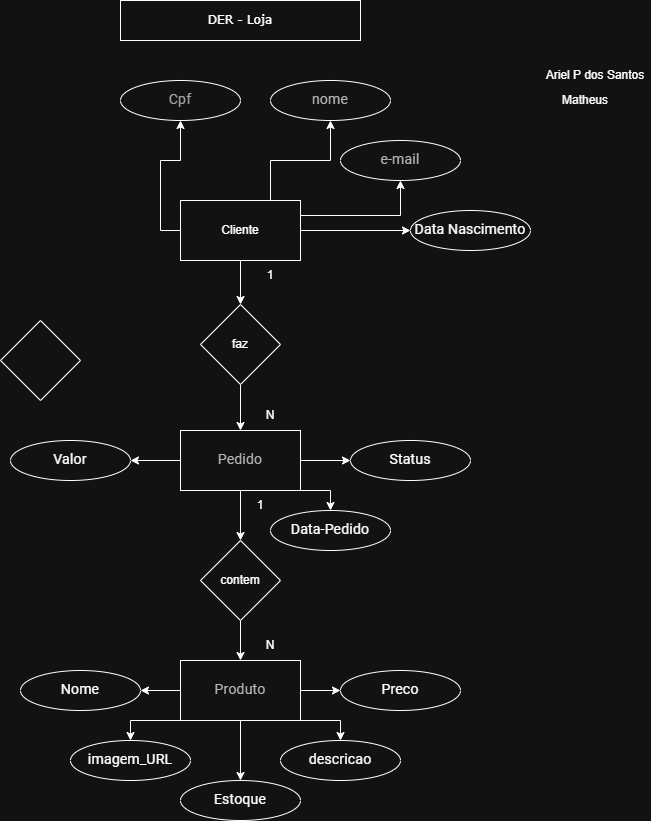

The diagram above was exported from draw.io. Its source (the exported page's mxGraphModel, read from the mxfile embedded in the PNG):
<mxGraphModel dx="523" dy="336" grid="1" gridSize="10" guides="1" tooltips="1" connect="1" arrows="1" fold="1" page="1" pageScale="1" pageWidth="1169" pageHeight="827" math="0" shadow="0">
  <root>
    <mxCell id="0" />
    <mxCell id="1" parent="0" />
    <mxCell id="qstPFVsoZjKUNxWN-j35-1" value="&lt;font face=&quot;Verdana&quot;&gt;DER - Loja&lt;/font&gt;" style="rounded=0;whiteSpace=wrap;html=1;hachureGap=4;fontFamily=Architects Daughter;fontSource=https%3A%2F%2Ffonts.googleapis.com%2Fcss%3Ffamily%3DArchitects%2BDaughter;labelBackgroundColor=none;" vertex="1" parent="1">
      <mxGeometry x="390" y="30" width="240" height="40" as="geometry" />
    </mxCell>
    <mxCell id="qstPFVsoZjKUNxWN-j35-5" value="" style="rhombus;whiteSpace=wrap;html=1;" vertex="1" parent="1">
      <mxGeometry x="270" y="350" width="80" height="80" as="geometry" />
    </mxCell>
    <mxCell id="qstPFVsoZjKUNxWN-j35-6" value="&lt;span style=&quot;color: rgb(60, 64, 67); font-family: Roboto, Arial, sans-serif; font-size: 14px; letter-spacing: 0.2px; text-align: left; background-color: rgb(255, 255, 255);&quot;&gt;nome&lt;/span&gt;" style="ellipse;whiteSpace=wrap;html=1;" vertex="1" parent="1">
      <mxGeometry x="540" y="110" width="120" height="40" as="geometry" />
    </mxCell>
    <mxCell id="qstPFVsoZjKUNxWN-j35-17" style="edgeStyle=orthogonalEdgeStyle;rounded=0;orthogonalLoop=1;jettySize=auto;html=1;exitX=0.5;exitY=1;exitDx=0;exitDy=0;entryX=0.5;entryY=0;entryDx=0;entryDy=0;" edge="1" parent="1" source="qstPFVsoZjKUNxWN-j35-8" target="qstPFVsoZjKUNxWN-j35-14">
      <mxGeometry relative="1" as="geometry" />
    </mxCell>
    <mxCell id="qstPFVsoZjKUNxWN-j35-23" style="edgeStyle=orthogonalEdgeStyle;rounded=0;orthogonalLoop=1;jettySize=auto;html=1;exitX=1;exitY=0.5;exitDx=0;exitDy=0;fontFamily=Helvetica;fontSize=12;fontColor=default;" edge="1" parent="1" source="qstPFVsoZjKUNxWN-j35-8" target="qstPFVsoZjKUNxWN-j35-22">
      <mxGeometry relative="1" as="geometry" />
    </mxCell>
    <mxCell id="qstPFVsoZjKUNxWN-j35-27" style="edgeStyle=orthogonalEdgeStyle;rounded=0;orthogonalLoop=1;jettySize=auto;html=1;exitX=1;exitY=0.25;exitDx=0;exitDy=0;fontFamily=Helvetica;fontSize=12;fontColor=default;" edge="1" parent="1" source="qstPFVsoZjKUNxWN-j35-8" target="qstPFVsoZjKUNxWN-j35-12">
      <mxGeometry relative="1" as="geometry" />
    </mxCell>
    <mxCell id="qstPFVsoZjKUNxWN-j35-28" style="edgeStyle=orthogonalEdgeStyle;rounded=0;orthogonalLoop=1;jettySize=auto;html=1;exitX=0.75;exitY=0;exitDx=0;exitDy=0;entryX=0.5;entryY=1;entryDx=0;entryDy=0;fontFamily=Helvetica;fontSize=12;fontColor=default;" edge="1" parent="1" source="qstPFVsoZjKUNxWN-j35-8" target="qstPFVsoZjKUNxWN-j35-6">
      <mxGeometry relative="1" as="geometry" />
    </mxCell>
    <mxCell id="qstPFVsoZjKUNxWN-j35-29" style="edgeStyle=orthogonalEdgeStyle;rounded=0;orthogonalLoop=1;jettySize=auto;html=1;exitX=0;exitY=0.5;exitDx=0;exitDy=0;entryX=0.5;entryY=1;entryDx=0;entryDy=0;fontFamily=Helvetica;fontSize=12;fontColor=default;" edge="1" parent="1" source="qstPFVsoZjKUNxWN-j35-8" target="qstPFVsoZjKUNxWN-j35-21">
      <mxGeometry relative="1" as="geometry" />
    </mxCell>
    <mxCell id="qstPFVsoZjKUNxWN-j35-8" value="Cliente" style="rounded=0;whiteSpace=wrap;html=1;" vertex="1" parent="1">
      <mxGeometry x="450" y="230" width="120" height="60" as="geometry" />
    </mxCell>
    <mxCell id="qstPFVsoZjKUNxWN-j35-38" style="edgeStyle=orthogonalEdgeStyle;rounded=0;orthogonalLoop=1;jettySize=auto;html=1;entryX=0;entryY=0.5;entryDx=0;entryDy=0;fontFamily=Helvetica;fontSize=12;fontColor=default;" edge="1" parent="1" source="qstPFVsoZjKUNxWN-j35-9" target="qstPFVsoZjKUNxWN-j35-34">
      <mxGeometry relative="1" as="geometry" />
    </mxCell>
    <mxCell id="qstPFVsoZjKUNxWN-j35-40" style="edgeStyle=orthogonalEdgeStyle;rounded=0;orthogonalLoop=1;jettySize=auto;html=1;exitX=0;exitY=0.5;exitDx=0;exitDy=0;entryX=1;entryY=0.5;entryDx=0;entryDy=0;fontFamily=Helvetica;fontSize=12;fontColor=default;" edge="1" parent="1" source="qstPFVsoZjKUNxWN-j35-9" target="qstPFVsoZjKUNxWN-j35-39">
      <mxGeometry relative="1" as="geometry" />
    </mxCell>
    <mxCell id="qstPFVsoZjKUNxWN-j35-42" style="edgeStyle=orthogonalEdgeStyle;rounded=0;orthogonalLoop=1;jettySize=auto;html=1;exitX=1;exitY=1;exitDx=0;exitDy=0;entryX=0.5;entryY=0;entryDx=0;entryDy=0;fontFamily=Helvetica;fontSize=12;fontColor=default;" edge="1" parent="1" source="qstPFVsoZjKUNxWN-j35-9" target="qstPFVsoZjKUNxWN-j35-41">
      <mxGeometry relative="1" as="geometry">
        <Array as="points">
          <mxPoint x="610" y="750" />
        </Array>
      </mxGeometry>
    </mxCell>
    <mxCell id="qstPFVsoZjKUNxWN-j35-44" style="edgeStyle=orthogonalEdgeStyle;rounded=0;orthogonalLoop=1;jettySize=auto;html=1;exitX=0;exitY=1;exitDx=0;exitDy=0;entryX=0.5;entryY=0;entryDx=0;entryDy=0;fontFamily=Helvetica;fontSize=12;fontColor=default;" edge="1" parent="1" source="qstPFVsoZjKUNxWN-j35-9" target="qstPFVsoZjKUNxWN-j35-43">
      <mxGeometry relative="1" as="geometry">
        <Array as="points">
          <mxPoint x="400" y="750" />
        </Array>
      </mxGeometry>
    </mxCell>
    <mxCell id="qstPFVsoZjKUNxWN-j35-46" style="edgeStyle=orthogonalEdgeStyle;rounded=0;orthogonalLoop=1;jettySize=auto;html=1;entryX=0.5;entryY=0;entryDx=0;entryDy=0;fontFamily=Helvetica;fontSize=12;fontColor=default;" edge="1" parent="1" source="qstPFVsoZjKUNxWN-j35-9" target="qstPFVsoZjKUNxWN-j35-45">
      <mxGeometry relative="1" as="geometry" />
    </mxCell>
    <mxCell id="qstPFVsoZjKUNxWN-j35-9" value="&lt;span style=&quot;color: rgb(60, 64, 67); font-family: Roboto, Arial, sans-serif; font-size: 14px; letter-spacing: 0.2px; text-align: left; background-color: rgb(255, 255, 255);&quot;&gt;Produto&lt;/span&gt;" style="rounded=0;whiteSpace=wrap;html=1;" vertex="1" parent="1">
      <mxGeometry x="450" y="690" width="120" height="60" as="geometry" />
    </mxCell>
    <mxCell id="qstPFVsoZjKUNxWN-j35-18" style="edgeStyle=orthogonalEdgeStyle;rounded=0;orthogonalLoop=1;jettySize=auto;html=1;entryX=0.5;entryY=0;entryDx=0;entryDy=0;" edge="1" parent="1" source="qstPFVsoZjKUNxWN-j35-13" target="qstPFVsoZjKUNxWN-j35-9">
      <mxGeometry relative="1" as="geometry">
        <mxPoint x="510" y="609.9999999999998" as="targetPoint" />
      </mxGeometry>
    </mxCell>
    <mxCell id="qstPFVsoZjKUNxWN-j35-30" style="edgeStyle=orthogonalEdgeStyle;rounded=0;orthogonalLoop=1;jettySize=auto;html=1;exitX=1;exitY=0.5;exitDx=0;exitDy=0;entryX=0;entryY=0.5;entryDx=0;entryDy=0;fontFamily=Helvetica;fontSize=12;fontColor=default;" edge="1" parent="1" source="qstPFVsoZjKUNxWN-j35-10" target="qstPFVsoZjKUNxWN-j35-11">
      <mxGeometry relative="1" as="geometry" />
    </mxCell>
    <mxCell id="qstPFVsoZjKUNxWN-j35-33" style="edgeStyle=orthogonalEdgeStyle;rounded=0;orthogonalLoop=1;jettySize=auto;html=1;exitX=0;exitY=0.5;exitDx=0;exitDy=0;fontFamily=Helvetica;fontSize=12;fontColor=default;" edge="1" parent="1" source="qstPFVsoZjKUNxWN-j35-10" target="qstPFVsoZjKUNxWN-j35-32">
      <mxGeometry relative="1" as="geometry" />
    </mxCell>
    <mxCell id="qstPFVsoZjKUNxWN-j35-36" style="edgeStyle=orthogonalEdgeStyle;rounded=0;orthogonalLoop=1;jettySize=auto;html=1;exitX=1;exitY=1;exitDx=0;exitDy=0;entryX=0.5;entryY=0;entryDx=0;entryDy=0;fontFamily=Helvetica;fontSize=12;fontColor=default;" edge="1" parent="1" source="qstPFVsoZjKUNxWN-j35-10" target="qstPFVsoZjKUNxWN-j35-35">
      <mxGeometry relative="1" as="geometry" />
    </mxCell>
    <mxCell id="qstPFVsoZjKUNxWN-j35-10" value="&lt;span style=&quot;color: rgb(60, 64, 67); font-family: Roboto, Arial, sans-serif; font-size: 14px; letter-spacing: 0.2px; text-align: left; background-color: rgb(255, 255, 255);&quot;&gt;Pedido&lt;/span&gt;" style="rounded=0;whiteSpace=wrap;html=1;" vertex="1" parent="1">
      <mxGeometry x="450" y="460" width="120" height="60" as="geometry" />
    </mxCell>
    <mxCell id="qstPFVsoZjKUNxWN-j35-11" value="&lt;div style=&quot;text-align: left;&quot;&gt;&lt;font style=&quot;color: light-dark(rgb(179, 183, 185), rgb(255, 255, 255));&quot; face=&quot;Roboto, Arial, sans-serif&quot;&gt;&lt;span style=&quot;font-size: 14px; letter-spacing: 0.2px;&quot;&gt;Status&lt;/span&gt;&lt;/font&gt;&lt;/div&gt;" style="ellipse;whiteSpace=wrap;html=1;" vertex="1" parent="1">
      <mxGeometry x="620" y="470" width="120" height="40" as="geometry" />
    </mxCell>
    <mxCell id="qstPFVsoZjKUNxWN-j35-12" value="&lt;span style=&quot;color: rgb(60, 64, 67); font-family: Roboto, Arial, sans-serif; font-size: 14px; letter-spacing: 0.2px; text-align: left; background-color: rgb(255, 255, 255);&quot;&gt;e-mail&lt;/span&gt;" style="ellipse;whiteSpace=wrap;html=1;" vertex="1" parent="1">
      <mxGeometry x="610" y="170" width="120" height="40" as="geometry" />
    </mxCell>
    <mxCell id="qstPFVsoZjKUNxWN-j35-16" style="edgeStyle=orthogonalEdgeStyle;rounded=0;orthogonalLoop=1;jettySize=auto;html=1;exitX=0.5;exitY=1;exitDx=0;exitDy=0;" edge="1" parent="1" source="qstPFVsoZjKUNxWN-j35-14" target="qstPFVsoZjKUNxWN-j35-10">
      <mxGeometry relative="1" as="geometry" />
    </mxCell>
    <mxCell id="qstPFVsoZjKUNxWN-j35-14" value="faz" style="rhombus;whiteSpace=wrap;html=1;" vertex="1" parent="1">
      <mxGeometry x="470" y="334" width="80" height="80" as="geometry" />
    </mxCell>
    <mxCell id="qstPFVsoZjKUNxWN-j35-21" value="&lt;div style=&quot;text-align: left;&quot;&gt;&lt;font face=&quot;Roboto, Arial, sans-serif&quot; color=&quot;#4e5153&quot;&gt;&lt;span style=&quot;font-size: 14px; letter-spacing: 0.2px;&quot;&gt;Cpf&lt;/span&gt;&lt;/font&gt;&lt;/div&gt;" style="ellipse;whiteSpace=wrap;html=1;" vertex="1" parent="1">
      <mxGeometry x="390" y="110" width="120" height="40" as="geometry" />
    </mxCell>
    <mxCell id="qstPFVsoZjKUNxWN-j35-22" value="&lt;div style=&quot;text-align: left;&quot;&gt;&lt;font face=&quot;Roboto, Arial, sans-serif&quot;&gt;&lt;span style=&quot;font-size: 14px; letter-spacing: 0.2px;&quot;&gt;Data Nascimento&lt;/span&gt;&lt;/font&gt;&lt;/div&gt;" style="ellipse;whiteSpace=wrap;html=1;fontColor=default;" vertex="1" parent="1">
      <mxGeometry x="680" y="240" width="120" height="40" as="geometry" />
    </mxCell>
    <mxCell id="qstPFVsoZjKUNxWN-j35-32" value="&lt;div style=&quot;text-align: left;&quot;&gt;&lt;font face=&quot;Roboto, Arial, sans-serif&quot;&gt;&lt;span style=&quot;font-size: 14px; letter-spacing: 0.2px;&quot;&gt;Valor&lt;/span&gt;&lt;/font&gt;&lt;/div&gt;" style="ellipse;whiteSpace=wrap;html=1;" vertex="1" parent="1">
      <mxGeometry x="280" y="470" width="120" height="40" as="geometry" />
    </mxCell>
    <mxCell id="qstPFVsoZjKUNxWN-j35-34" value="&lt;div style=&quot;text-align: left;&quot;&gt;&lt;font face=&quot;Roboto, Arial, sans-serif&quot;&gt;&lt;span style=&quot;font-size: 14px; letter-spacing: 0.2px;&quot;&gt;Preco&lt;/span&gt;&lt;/font&gt;&lt;/div&gt;" style="ellipse;whiteSpace=wrap;html=1;" vertex="1" parent="1">
      <mxGeometry x="610" y="700" width="120" height="40" as="geometry" />
    </mxCell>
    <mxCell id="qstPFVsoZjKUNxWN-j35-35" value="&lt;div style=&quot;text-align: left;&quot;&gt;&lt;font face=&quot;Roboto, Arial, sans-serif&quot;&gt;&lt;span style=&quot;font-size: 14px; letter-spacing: 0.2px;&quot;&gt;Data-Pedido&lt;/span&gt;&lt;/font&gt;&lt;/div&gt;" style="ellipse;whiteSpace=wrap;html=1;" vertex="1" parent="1">
      <mxGeometry x="540" y="540" width="120" height="40" as="geometry" />
    </mxCell>
    <mxCell id="qstPFVsoZjKUNxWN-j35-37" value="" style="edgeStyle=orthogonalEdgeStyle;rounded=0;orthogonalLoop=1;jettySize=auto;html=1;entryX=0.5;entryY=0;entryDx=0;entryDy=0;" edge="1" parent="1" source="qstPFVsoZjKUNxWN-j35-10" target="qstPFVsoZjKUNxWN-j35-13">
      <mxGeometry relative="1" as="geometry">
        <mxPoint x="510" y="690" as="targetPoint" />
        <mxPoint x="510" y="520" as="sourcePoint" />
      </mxGeometry>
    </mxCell>
    <mxCell id="qstPFVsoZjKUNxWN-j35-13" value="contem" style="rhombus;whiteSpace=wrap;html=1;" vertex="1" parent="1">
      <mxGeometry x="470" y="570" width="80" height="80" as="geometry" />
    </mxCell>
    <mxCell id="qstPFVsoZjKUNxWN-j35-39" value="&lt;div style=&quot;text-align: left;&quot;&gt;&lt;font face=&quot;Roboto, Arial, sans-serif&quot;&gt;&lt;span style=&quot;font-size: 14px; letter-spacing: 0.2px;&quot;&gt;Nome&lt;/span&gt;&lt;/font&gt;&lt;/div&gt;" style="ellipse;whiteSpace=wrap;html=1;" vertex="1" parent="1">
      <mxGeometry x="290" y="700" width="120" height="40" as="geometry" />
    </mxCell>
    <mxCell id="qstPFVsoZjKUNxWN-j35-41" value="&lt;div style=&quot;text-align: left;&quot;&gt;&lt;font face=&quot;Roboto, Arial, sans-serif&quot;&gt;&lt;span style=&quot;font-size: 14px; letter-spacing: 0.2px;&quot;&gt;descricao&lt;/span&gt;&lt;/font&gt;&lt;/div&gt;" style="ellipse;whiteSpace=wrap;html=1;" vertex="1" parent="1">
      <mxGeometry x="550" y="770" width="120" height="40" as="geometry" />
    </mxCell>
    <mxCell id="qstPFVsoZjKUNxWN-j35-43" value="&lt;div style=&quot;text-align: left;&quot;&gt;&lt;font face=&quot;Roboto, Arial, sans-serif&quot;&gt;&lt;span style=&quot;font-size: 14px; letter-spacing: 0.2px;&quot;&gt;imagem_URL&lt;/span&gt;&lt;/font&gt;&lt;/div&gt;" style="ellipse;whiteSpace=wrap;html=1;" vertex="1" parent="1">
      <mxGeometry x="340" y="770" width="120" height="40" as="geometry" />
    </mxCell>
    <mxCell id="qstPFVsoZjKUNxWN-j35-45" value="&lt;div style=&quot;text-align: left;&quot;&gt;&lt;font face=&quot;Roboto, Arial, sans-serif&quot;&gt;&lt;span style=&quot;font-size: 14px; letter-spacing: 0.2px;&quot;&gt;Estoque&lt;/span&gt;&lt;/font&gt;&lt;/div&gt;" style="ellipse;whiteSpace=wrap;html=1;" vertex="1" parent="1">
      <mxGeometry x="450" y="810" width="120" height="40" as="geometry" />
    </mxCell>
    <mxCell id="qstPFVsoZjKUNxWN-j35-47" value="1" style="text;html=1;align=center;verticalAlign=middle;whiteSpace=wrap;rounded=0;fontFamily=Helvetica;fontSize=12;fontColor=default;" vertex="1" parent="1">
      <mxGeometry x="510" y="290" width="60" height="30" as="geometry" />
    </mxCell>
    <mxCell id="qstPFVsoZjKUNxWN-j35-49" value="N" style="text;html=1;align=center;verticalAlign=middle;whiteSpace=wrap;rounded=0;fontFamily=Helvetica;fontSize=12;fontColor=default;" vertex="1" parent="1">
      <mxGeometry x="510" y="430" width="60" height="30" as="geometry" />
    </mxCell>
    <mxCell id="qstPFVsoZjKUNxWN-j35-50" value="1" style="text;html=1;align=center;verticalAlign=middle;whiteSpace=wrap;rounded=0;fontFamily=Helvetica;fontSize=12;fontColor=default;" vertex="1" parent="1">
      <mxGeometry x="500" y="520" width="60" height="30" as="geometry" />
    </mxCell>
    <mxCell id="qstPFVsoZjKUNxWN-j35-51" value="N" style="text;html=1;align=center;verticalAlign=middle;whiteSpace=wrap;rounded=0;fontFamily=Helvetica;fontSize=12;fontColor=default;" vertex="1" parent="1">
      <mxGeometry x="510" y="660" width="60" height="30" as="geometry" />
    </mxCell>
    <mxCell id="qstPFVsoZjKUNxWN-j35-52" value="Ariel P dos Santos" style="text;html=1;align=center;verticalAlign=middle;whiteSpace=wrap;rounded=0;fontFamily=Helvetica;fontSize=12;fontColor=default;" vertex="1" parent="1">
      <mxGeometry x="810" y="90" width="110" height="30" as="geometry" />
    </mxCell>
    <mxCell id="qstPFVsoZjKUNxWN-j35-54" value="Matheus" style="text;html=1;align=center;verticalAlign=middle;whiteSpace=wrap;rounded=0;fontFamily=Helvetica;fontSize=12;fontColor=default;" vertex="1" parent="1">
      <mxGeometry x="800" y="115" width="110" height="30" as="geometry" />
    </mxCell>
  </root>
</mxGraphModel>